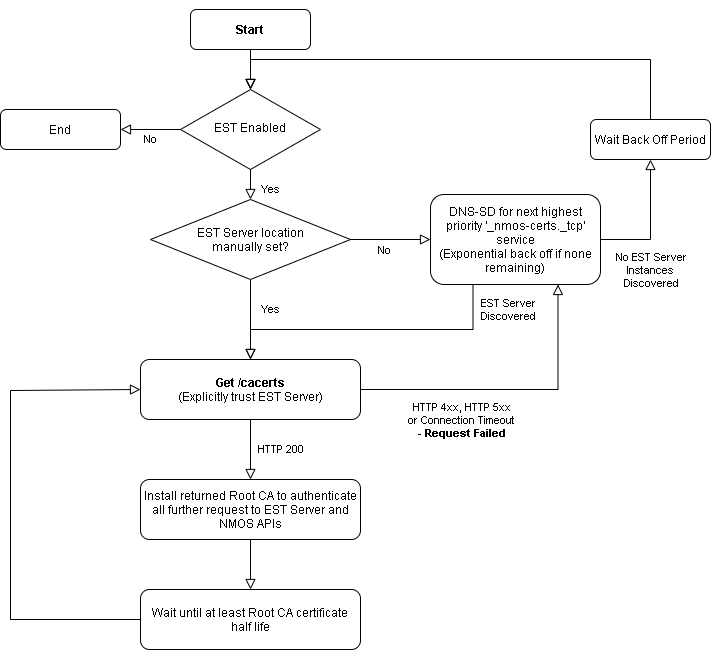

The diagram above was exported from draw.io. Its source (the exported page's mxGraphModel, read from the mxfile embedded in the PNG):
<mxGraphModel dx="1422" dy="738" grid="1" gridSize="10" guides="1" tooltips="1" connect="1" arrows="1" fold="1" page="1" pageScale="1" pageWidth="827" pageHeight="1169" math="0" shadow="0">
  <root>
    <mxCell id="WIyWlLk6GJQsqaUBKTNV-0" />
    <mxCell id="WIyWlLk6GJQsqaUBKTNV-1" parent="WIyWlLk6GJQsqaUBKTNV-0" />
    <mxCell id="WIyWlLk6GJQsqaUBKTNV-2" value="" style="rounded=0;html=1;jettySize=auto;orthogonalLoop=1;fontSize=11;endArrow=block;endFill=0;endSize=8;strokeWidth=1;shadow=0;labelBackgroundColor=none;edgeStyle=orthogonalEdgeStyle;" parent="WIyWlLk6GJQsqaUBKTNV-1" source="WIyWlLk6GJQsqaUBKTNV-3" target="WIyWlLk6GJQsqaUBKTNV-6" edge="1">
      <mxGeometry relative="1" as="geometry" />
    </mxCell>
    <mxCell id="WIyWlLk6GJQsqaUBKTNV-4" value="HTTP 200" style="rounded=0;html=1;jettySize=auto;orthogonalLoop=1;fontSize=11;endArrow=block;endFill=0;endSize=8;strokeWidth=1;shadow=0;labelBackgroundColor=none;edgeStyle=orthogonalEdgeStyle;entryX=0.5;entryY=0;entryDx=0;entryDy=0;" parent="WIyWlLk6GJQsqaUBKTNV-1" source="UKZ-_jqoIYV5tVwORMH1-0" target="UKZ-_jqoIYV5tVwORMH1-16" edge="1">
      <mxGeometry y="30" relative="1" as="geometry">
        <mxPoint as="offset" />
        <mxPoint x="320" y="500" as="targetPoint" />
      </mxGeometry>
    </mxCell>
    <mxCell id="WIyWlLk6GJQsqaUBKTNV-5" value="No" style="edgeStyle=orthogonalEdgeStyle;rounded=0;html=1;jettySize=auto;orthogonalLoop=1;fontSize=11;endArrow=block;endFill=0;endSize=8;strokeWidth=1;shadow=0;labelBackgroundColor=none;" parent="WIyWlLk6GJQsqaUBKTNV-1" source="WIyWlLk6GJQsqaUBKTNV-6" target="WIyWlLk6GJQsqaUBKTNV-7" edge="1">
      <mxGeometry y="10" relative="1" as="geometry">
        <mxPoint as="offset" />
      </mxGeometry>
    </mxCell>
    <mxCell id="WIyWlLk6GJQsqaUBKTNV-6" value="EST Enabled" style="rhombus;whiteSpace=wrap;html=1;shadow=0;fontFamily=Helvetica;fontSize=12;align=center;strokeWidth=1;spacing=6;spacingTop=-4;" parent="WIyWlLk6GJQsqaUBKTNV-1" vertex="1">
      <mxGeometry x="250" y="130" width="140" height="80" as="geometry" />
    </mxCell>
    <mxCell id="WIyWlLk6GJQsqaUBKTNV-7" value="End" style="rounded=1;whiteSpace=wrap;html=1;fontSize=12;glass=0;strokeWidth=1;shadow=0;" parent="WIyWlLk6GJQsqaUBKTNV-1" vertex="1">
      <mxGeometry x="70" y="150" width="120" height="40" as="geometry" />
    </mxCell>
    <mxCell id="UKZ-_jqoIYV5tVwORMH1-0" value="&lt;div&gt;&lt;b&gt;Get /cacerts&lt;/b&gt;&lt;/div&gt;&lt;div&gt;(Explicitly trust EST Server)&lt;br&gt;&lt;/div&gt;" style="rounded=1;whiteSpace=wrap;html=1;" parent="WIyWlLk6GJQsqaUBKTNV-1" vertex="1">
      <mxGeometry x="210" y="400" width="220" height="60" as="geometry" />
    </mxCell>
    <mxCell id="UKZ-_jqoIYV5tVwORMH1-1" value="Yes" style="rounded=0;html=1;jettySize=auto;orthogonalLoop=1;fontSize=11;endArrow=block;endFill=0;endSize=8;strokeWidth=1;shadow=0;labelBackgroundColor=none;edgeStyle=orthogonalEdgeStyle;exitX=0.5;exitY=1;exitDx=0;exitDy=0;" parent="WIyWlLk6GJQsqaUBKTNV-1" source="UKZ-_jqoIYV5tVwORMH1-2" target="UKZ-_jqoIYV5tVwORMH1-0" edge="1">
      <mxGeometry x="-0.25" y="20" relative="1" as="geometry">
        <mxPoint as="offset" />
        <mxPoint x="320" y="180" as="sourcePoint" />
        <mxPoint x="320" y="310" as="targetPoint" />
        <Array as="points" />
      </mxGeometry>
    </mxCell>
    <mxCell id="UKZ-_jqoIYV5tVwORMH1-2" value="&lt;div&gt;EST Server location&lt;/div&gt;&lt;div&gt;manually set?&lt;/div&gt;" style="rhombus;whiteSpace=wrap;html=1;" parent="WIyWlLk6GJQsqaUBKTNV-1" vertex="1">
      <mxGeometry x="220" y="240" width="200" height="80" as="geometry" />
    </mxCell>
    <mxCell id="UKZ-_jqoIYV5tVwORMH1-4" value="Yes" style="rounded=0;html=1;jettySize=auto;orthogonalLoop=1;fontSize=11;endArrow=block;endFill=0;endSize=8;strokeWidth=1;shadow=0;labelBackgroundColor=none;edgeStyle=orthogonalEdgeStyle;exitX=0.5;exitY=1;exitDx=0;exitDy=0;" parent="WIyWlLk6GJQsqaUBKTNV-1" source="WIyWlLk6GJQsqaUBKTNV-6" edge="1">
      <mxGeometry x="0.3333" y="20" relative="1" as="geometry">
        <mxPoint as="offset" />
        <mxPoint x="330" y="330" as="sourcePoint" />
        <mxPoint x="320" y="240" as="targetPoint" />
        <Array as="points" />
      </mxGeometry>
    </mxCell>
    <mxCell id="UKZ-_jqoIYV5tVwORMH1-5" value="&lt;div&gt;DNS-SD for next highest priority '_nmos-certs._tcp' service&lt;/div&gt;&lt;div&gt;(Exponential back off if none remaining)&lt;br&gt;&lt;/div&gt;" style="rounded=1;whiteSpace=wrap;html=1;" parent="WIyWlLk6GJQsqaUBKTNV-1" vertex="1">
      <mxGeometry x="500" y="235" width="170" height="90" as="geometry" />
    </mxCell>
    <mxCell id="UKZ-_jqoIYV5tVwORMH1-6" value="" style="rounded=0;html=1;jettySize=auto;orthogonalLoop=1;fontSize=11;endArrow=block;endFill=0;endSize=8;strokeWidth=1;shadow=0;labelBackgroundColor=none;edgeStyle=orthogonalEdgeStyle;entryX=0;entryY=0.5;entryDx=0;entryDy=0;exitX=1;exitY=0.5;exitDx=0;exitDy=0;" parent="WIyWlLk6GJQsqaUBKTNV-1" source="UKZ-_jqoIYV5tVwORMH1-2" target="UKZ-_jqoIYV5tVwORMH1-5" edge="1">
      <mxGeometry relative="1" as="geometry">
        <mxPoint x="450" y="300" as="sourcePoint" />
        <mxPoint x="330" y="110" as="targetPoint" />
      </mxGeometry>
    </mxCell>
    <mxCell id="UKZ-_jqoIYV5tVwORMH1-7" value="No" style="text;html=1;align=center;verticalAlign=middle;resizable=0;points=[];labelBackgroundColor=none;fontSize=11;" parent="UKZ-_jqoIYV5tVwORMH1-6" vertex="1" connectable="0">
      <mxGeometry x="-0.175" y="-2" relative="1" as="geometry">
        <mxPoint y="8" as="offset" />
      </mxGeometry>
    </mxCell>
    <mxCell id="UKZ-_jqoIYV5tVwORMH1-8" value="Wait Back Off Period" style="rounded=1;whiteSpace=wrap;html=1;fontSize=12;glass=0;strokeWidth=1;shadow=0;" parent="WIyWlLk6GJQsqaUBKTNV-1" vertex="1">
      <mxGeometry x="660" y="160" width="120" height="40" as="geometry" />
    </mxCell>
    <mxCell id="UKZ-_jqoIYV5tVwORMH1-9" value="" style="rounded=0;html=1;jettySize=auto;orthogonalLoop=1;fontSize=11;endArrow=block;endFill=0;endSize=8;strokeWidth=1;shadow=0;labelBackgroundColor=none;edgeStyle=orthogonalEdgeStyle;entryX=0.5;entryY=1;entryDx=0;entryDy=0;exitX=1;exitY=0.5;exitDx=0;exitDy=0;" parent="WIyWlLk6GJQsqaUBKTNV-1" source="UKZ-_jqoIYV5tVwORMH1-5" target="UKZ-_jqoIYV5tVwORMH1-8" edge="1">
      <mxGeometry relative="1" as="geometry">
        <mxPoint x="720" y="279.5" as="sourcePoint" />
        <mxPoint x="800" y="279.5" as="targetPoint" />
      </mxGeometry>
    </mxCell>
    <mxCell id="UKZ-_jqoIYV5tVwORMH1-10" value="&lt;div style=&quot;font-size: 11px;&quot;&gt;No EST Server&lt;br style=&quot;font-size: 11px;&quot;&gt;Instances &lt;br style=&quot;font-size: 11px;&quot;&gt;&lt;/div&gt;&lt;div style=&quot;font-size: 11px;&quot;&gt;Discovered&lt;/div&gt;" style="text;html=1;align=center;verticalAlign=middle;resizable=0;points=[];labelBackgroundColor=none;fontSize=11;" parent="UKZ-_jqoIYV5tVwORMH1-9" vertex="1" connectable="0">
      <mxGeometry x="-0.175" y="-2" relative="1" as="geometry">
        <mxPoint x="-2" y="34" as="offset" />
      </mxGeometry>
    </mxCell>
    <mxCell id="UKZ-_jqoIYV5tVwORMH1-11" value="" style="rounded=0;html=1;jettySize=auto;orthogonalLoop=1;fontSize=11;endArrow=block;endFill=0;endSize=8;strokeWidth=1;shadow=0;labelBackgroundColor=none;edgeStyle=orthogonalEdgeStyle;entryX=0.5;entryY=0;entryDx=0;entryDy=0;exitX=0.5;exitY=0;exitDx=0;exitDy=0;" parent="WIyWlLk6GJQsqaUBKTNV-1" source="WIyWlLk6GJQsqaUBKTNV-3" target="WIyWlLk6GJQsqaUBKTNV-6" edge="1">
      <mxGeometry relative="1" as="geometry">
        <mxPoint x="440" y="300" as="sourcePoint" />
        <mxPoint x="520" y="300" as="targetPoint" />
        <Array as="points">
          <mxPoint x="320" y="70" />
        </Array>
      </mxGeometry>
    </mxCell>
    <mxCell id="UKZ-_jqoIYV5tVwORMH1-13" value="&lt;div&gt;EST Server&lt;/div&gt;&lt;div&gt;Discovered&lt;/div&gt;" style="rounded=0;html=1;jettySize=auto;orthogonalLoop=1;fontSize=11;endArrow=block;endFill=0;endSize=8;strokeWidth=1;shadow=0;labelBackgroundColor=none;edgeStyle=orthogonalEdgeStyle;exitX=0.25;exitY=1;exitDx=0;exitDy=0;" parent="WIyWlLk6GJQsqaUBKTNV-1" source="UKZ-_jqoIYV5tVwORMH1-5" edge="1">
      <mxGeometry x="-0.831" y="35" relative="1" as="geometry">
        <mxPoint as="offset" />
        <mxPoint x="570" y="330" as="sourcePoint" />
        <mxPoint x="320" y="400" as="targetPoint" />
        <Array as="points">
          <mxPoint x="543" y="370" />
          <mxPoint x="320" y="370" />
        </Array>
      </mxGeometry>
    </mxCell>
    <mxCell id="UKZ-_jqoIYV5tVwORMH1-14" value="" style="rounded=0;html=1;jettySize=auto;orthogonalLoop=1;fontSize=11;endArrow=block;endFill=0;endSize=8;strokeWidth=1;shadow=0;labelBackgroundColor=none;edgeStyle=orthogonalEdgeStyle;entryX=0.75;entryY=1;entryDx=0;entryDy=0;exitX=1;exitY=0.5;exitDx=0;exitDy=0;" parent="WIyWlLk6GJQsqaUBKTNV-1" source="UKZ-_jqoIYV5tVwORMH1-0" target="UKZ-_jqoIYV5tVwORMH1-5" edge="1">
      <mxGeometry relative="1" as="geometry">
        <mxPoint x="430" y="290" as="sourcePoint" />
        <mxPoint x="510" y="290" as="targetPoint" />
      </mxGeometry>
    </mxCell>
    <mxCell id="UKZ-_jqoIYV5tVwORMH1-15" value="&lt;div style=&quot;font-size: 11px;&quot;&gt;HTTP 4xx, HTTP 5xx&lt;/div&gt;&lt;div style=&quot;font-size: 11px;&quot;&gt;or Connection Timeout&lt;/div&gt;&lt;div style=&quot;font-size: 11px;&quot;&gt;- &lt;b style=&quot;font-size: 11px;&quot;&gt;Request Failed&lt;/b&gt;&lt;/div&gt;" style="text;html=1;align=center;verticalAlign=middle;resizable=0;points=[];labelBackgroundColor=none;fontSize=11;" parent="UKZ-_jqoIYV5tVwORMH1-14" vertex="1" connectable="0">
      <mxGeometry x="-0.175" y="-2" relative="1" as="geometry">
        <mxPoint x="-25" y="28" as="offset" />
      </mxGeometry>
    </mxCell>
    <mxCell id="UKZ-_jqoIYV5tVwORMH1-16" value="Install returned Root CA to authenticate all further request to EST Server and NMOS APIs" style="rounded=1;whiteSpace=wrap;html=1;" parent="WIyWlLk6GJQsqaUBKTNV-1" vertex="1">
      <mxGeometry x="210" y="520" width="220" height="60" as="geometry" />
    </mxCell>
    <mxCell id="UKZ-_jqoIYV5tVwORMH1-18" value="" style="rounded=0;html=1;jettySize=auto;orthogonalLoop=1;fontSize=11;endArrow=block;endFill=0;endSize=8;strokeWidth=1;shadow=0;labelBackgroundColor=none;edgeStyle=orthogonalEdgeStyle;exitX=0.5;exitY=1;exitDx=0;exitDy=0;entryX=0.5;entryY=0;entryDx=0;entryDy=0;" parent="WIyWlLk6GJQsqaUBKTNV-1" source="UKZ-_jqoIYV5tVwORMH1-16" target="0XFug39ZDD4oKbZbgTCP-0" edge="1">
      <mxGeometry x="0.3333" y="20" relative="1" as="geometry">
        <mxPoint as="offset" />
        <mxPoint x="320" y="740" as="sourcePoint" />
        <mxPoint x="320" y="630" as="targetPoint" />
      </mxGeometry>
    </mxCell>
    <mxCell id="WIyWlLk6GJQsqaUBKTNV-3" value="&lt;b&gt;Start&lt;/b&gt;" style="rounded=1;whiteSpace=wrap;html=1;fontSize=12;glass=0;strokeWidth=1;shadow=0;" parent="WIyWlLk6GJQsqaUBKTNV-1" vertex="1">
      <mxGeometry x="260" y="50" width="120" height="40" as="geometry" />
    </mxCell>
    <mxCell id="UKZ-_jqoIYV5tVwORMH1-48" value="" style="rounded=0;html=1;jettySize=auto;orthogonalLoop=1;fontSize=11;endArrow=block;endFill=0;endSize=8;strokeWidth=1;shadow=0;labelBackgroundColor=none;edgeStyle=orthogonalEdgeStyle;exitX=0.5;exitY=0;exitDx=0;exitDy=0;" parent="WIyWlLk6GJQsqaUBKTNV-1" source="UKZ-_jqoIYV5tVwORMH1-8" edge="1">
      <mxGeometry relative="1" as="geometry">
        <mxPoint x="720" y="160" as="sourcePoint" />
        <mxPoint x="320" y="130" as="targetPoint" />
        <Array as="points">
          <mxPoint x="720" y="100" />
          <mxPoint x="320" y="100" />
        </Array>
      </mxGeometry>
    </mxCell>
    <mxCell id="0XFug39ZDD4oKbZbgTCP-0" value="Wait until at least Root CA certificate half life" style="rounded=1;whiteSpace=wrap;html=1;" parent="WIyWlLk6GJQsqaUBKTNV-1" vertex="1">
      <mxGeometry x="210" y="630" width="220" height="60" as="geometry" />
    </mxCell>
    <mxCell id="0XFug39ZDD4oKbZbgTCP-1" value="" style="rounded=0;html=1;jettySize=auto;orthogonalLoop=1;fontSize=11;endArrow=block;endFill=0;endSize=8;strokeWidth=1;shadow=0;labelBackgroundColor=none;edgeStyle=orthogonalEdgeStyle;exitX=0;exitY=0.5;exitDx=0;exitDy=0;entryX=0;entryY=0.5;entryDx=0;entryDy=0;" parent="WIyWlLk6GJQsqaUBKTNV-1" source="0XFug39ZDD4oKbZbgTCP-0" target="UKZ-_jqoIYV5tVwORMH1-0" edge="1">
      <mxGeometry x="0.3333" y="20" relative="1" as="geometry">
        <mxPoint as="offset" />
        <mxPoint x="50" y="480" as="sourcePoint" />
        <mxPoint x="155" y="430" as="targetPoint" />
        <Array as="points">
          <mxPoint x="80" y="660" />
          <mxPoint x="80" y="431" />
          <mxPoint x="210" y="431" />
        </Array>
      </mxGeometry>
    </mxCell>
  </root>
</mxGraphModel>